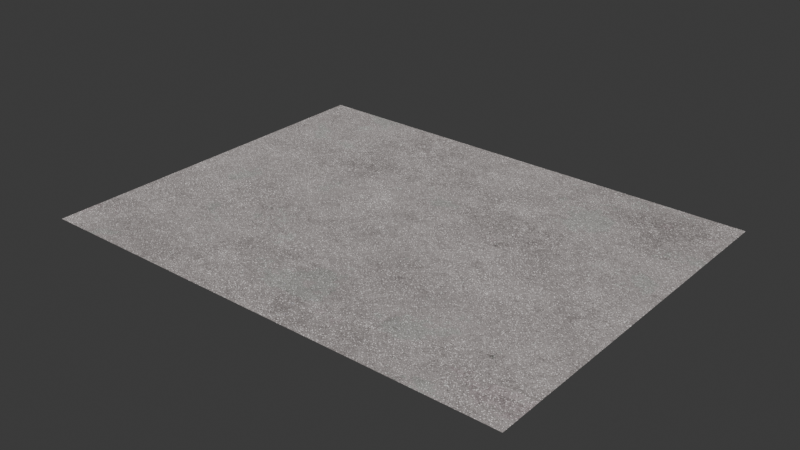 # Source: ASPHALT.blend  (saved by Blender 4.5.90; exported with 4.5.12 LTS)
import bpy
from mathutils import Matrix  # noqa: F401  (used for matrix-valued properties, if any)

bpy.ops.wm.read_factory_settings(use_empty=True)
scene = bpy.context.scene
scene.name = 'Scene'

# ---- collections
col_collection = bpy.data.collections.new('Collection'); scene.collection.children.link(col_collection)

# ---- images (referenced by path relative to the original .blend; pixels are not part of the script)
import os
ASSET_DIR = os.environ.get("B2B_ASSET_DIR", "")  # directory of the original .blend (textures are referenced by path, not embedded)
HERE = os.path.dirname(os.path.abspath(__file__))  # packed textures are extracted next to this script under _unpacked/

def load_image(name, relpath, width, height, colorspace="sRGB"):
    """Load a texture the original file referenced (path relative to the .blend, or extracted next to this script)."""
    p = next((c for c in (os.path.join(HERE, relpath), os.path.join(ASSET_DIR, relpath)) if relpath and os.path.exists(c)), "")
    if p:
        img = bpy.data.images.load(p, check_existing=True)
        img.name = name
    else:  # same state as the original file: an image datablock whose file is absent (Cycles renders it pink)
        img = bpy.data.images.new(name, width, height)
        img.source = "FILE"
        img.filepath = "//" + (relpath or name)
    img.colorspace_settings.name = colorspace
    return img
img_asphalt_1_height_jpg = load_image('asphalt_1_height.jpg', '_unpacked/asphalt_1_height.3205b225.jpg', 2048, 2048, 'Non-Color')
img_asphalt_1_basecolor_jpg = load_image('asphalt_1_basecolor.jpg', '_unpacked/asphalt_1_basecolor.22a30237.jpg', 2048, 2048, 'sRGB')
img_asphalt_1_metallic_jpg = load_image('asphalt_1_metallic.jpg', '_unpacked/asphalt_1_metallic.3f9bde1d.jpg', 2048, 2048, 'Non-Color')
img_asphalt_1_normal_jpg = load_image('asphalt_1_normal.jpg', '_unpacked/asphalt_1_normal.75e479f8.jpg', 2048, 2048, 'Non-Color')

# ---- materials (node trees are filled in below, after node groups)
mat_road_asphalt = bpy.data.materials.new('Road Asphalt')
mat_road_asphalt.displacement_method = 'BOTH'

# ---- material node trees
mat_road_asphalt.use_nodes = True; mat_road_asphalt.node_tree.nodes.clear()
_N = mat_road_asphalt.node_tree.nodes; _L = mat_road_asphalt.node_tree.links
n0 = _N.new('NodeFrame'); n0.name = 'Frame.001'; n0.location = (-625, 536)
n0.label = 'Textures'
n0.width = 355
n1 = _N.new('ShaderNodeTexImage'); n1.name = 'Image Texture'; n1.location = (85, -1156)
n1.label = 'Displacement'
n1.image = img_asphalt_1_height_jpg
n2 = _N.new('ShaderNodeTexImage'); n2.name = 'Image Texture.001'; n2.location = (85, -36)
n2.label = 'Base Color'
n2.image = img_asphalt_1_basecolor_jpg
n3 = _N.new('ShaderNodeTexImage'); n3.name = 'Image Texture.002'; n3.location = (85, -316)
n3.label = 'Metallic'
n3.image = img_asphalt_1_metallic_jpg
n4 = _N.new('ShaderNodeTexImage'); n4.name = 'Image Texture.004'; n4.location = (85, -876)
n4.label = 'Normal'
n4.image = img_asphalt_1_normal_jpg
n5 = _N.new('NodeReroute'); n5.name = 'Reroute'; n5.location = (35, -706)
n5.width = 12
n5.socket_idname = 'NodeSocketVector'
n5.inputs[0].default_value = (0.0, 0.0, 0.0)
n6 = _N.new('ShaderNodeOutputMaterial'); n6.name = 'Material Output'; n6.location = (1205, 255)
n7 = _N.new('ShaderNodeBsdfPrincipled'); n7.name = 'Principled BSDF'; n7.location = (915, 255)
n7.inputs[2].default_value = 1.0
n7.inputs[3].default_value = 1.45
n8 = _N.new('ShaderNodeDisplacement'); n8.name = 'Displacement'; n8.location = (271, -469)
n8.inputs[2].default_value = 0.001
n9 = _N.new('ShaderNodeNormalMap'); n9.name = 'Normal Map'; n9.location = (291, -235)
n10 = _N.new('ShaderNodeRGBCurve'); n10.name = 'RGB Curves'; n10.location = (-85, -238)
_c = n10.mapping.curves[1]
while len(_c.points) > 2: _c.points.remove(_c.points[-1])
_c.points[0].location = (0.0, 1.0); _c.points[0].handle_type = 'AUTO'
_c.points[1].location = (1.0, 0.0); _c.points[1].handle_type = 'AUTO'
n10.mapping.update()
n1.parent = n0
n2.parent = n0
n3.parent = n0
n4.parent = n0
n5.parent = n0
_L.new(n7.outputs[0], n6.inputs[0])
_L.new(n1.outputs[0], n8.inputs[0])
_L.new(n8.outputs[0], n6.inputs[2])
_L.new(n2.outputs[0], n7.inputs[0])
_L.new(n3.outputs[0], n7.inputs[1])
_L.new(n10.outputs[0], n9.inputs[1])
_L.new(n9.outputs[0], n7.inputs[5])
_L.new(n5.outputs[0], n2.inputs[0])
_L.new(n5.outputs[0], n3.inputs[0])
_L.new(n5.outputs[0], n4.inputs[0])
_L.new(n5.outputs[0], n1.inputs[0])
_L.new(n4.outputs[0], n10.inputs[1])
n6.is_active_output = True

# ---- world
world_world = bpy.data.worlds.new('World'); scene.world = world_world
world_world.use_nodes = True; world_world.node_tree.nodes.clear()
_N = world_world.node_tree.nodes; _L = world_world.node_tree.links
n0 = _N.new('ShaderNodeOutputWorld'); n0.name = 'World Output'; n0.location = (200, 100)
n1 = _N.new('ShaderNodeBackground'); n1.name = 'Background'; n1.location = (-200, 100)
n1.inputs[0].default_value = (0.05088, 0.05088, 0.05088, 1.0)
_L.new(n1.outputs[0], n0.inputs[0])
n0.is_active_output = True
world_world.color = (0.05088, 0.05088, 0.05088)
world_world.sun_shadow_jitter_overblur = 0.0

# ---- lights
light_sun = bpy.data.lights.new('Sun', 'SUN')

# ---- meshes
me_plane = bpy.data.meshes.new('Plane')
me_plane.from_pydata([(-1.0, -1.0, 0.0), (1.0, -1.0, 0.0), (-1.0, 1.0, 0.0), (1.0, 1.0, 0.0)], [], [(0, 1, 3, 2)])
_uv = me_plane.uv_layers.new(name='UVMap')
_uv.uv.foreach_set('vector', [0.0, 0.0, 1.0, 0.0, 1.0, 1.0, 0.0, 1.0])
_uv = me_plane.uv_layers.new(name='automap')
_uv.uv.foreach_set('vector', [0.00781, 0.00781, 0.9922, 0.00781, 0.9922, 0.9922, 0.00781, 0.9922])
_uv.active_render = True
me_plane.materials.append(mat_road_asphalt)
me_plane.auto_texspace = False
me_plane.update()

# ---- objects
ob_plane = bpy.data.objects.new('Plane', me_plane)
ob_sun = bpy.data.objects.new('Sun', light_sun)

# ---- transforms, parenting, visibility, modifiers, constraints
ob_plane.location = (0.0, 0.0, 0.0)
ob_plane.scale = (32.18, 24.69, 32.18)
ob_sun.location = (0.0, 0.0, 0.0)

# ---- collection membership
col_collection.objects.link(ob_plane)
col_collection.objects.link(ob_sun)

# ---- scene / render settings (as saved in the file)
scene.frame_start = 1; scene.frame_end = 250; scene.frame_set(1)
scene.render.engine = 'BLENDER_EEVEE_NEXT'
bpy.context.view_layer.update()

# ---- added for rendering (the .blend has no active camera): camera
cam_auto = bpy.data.cameras.new('AutoCamera')
cam_auto.lens = 50.0
cam_auto.sensor_width = 36.0
cam_auto.clip_end = 1317.18
ob_auto_camera = bpy.data.objects.new('AutoCamera', cam_auto)
scene.collection.objects.link(ob_auto_camera)
ob_auto_camera.location = (75.0531, -90.0638, 60.0425)
ob_auto_camera.rotation_euler = (1.09748, -7.21219e-08, 0.694738)
scene.camera = ob_auto_camera
bpy.context.view_layer.update()
